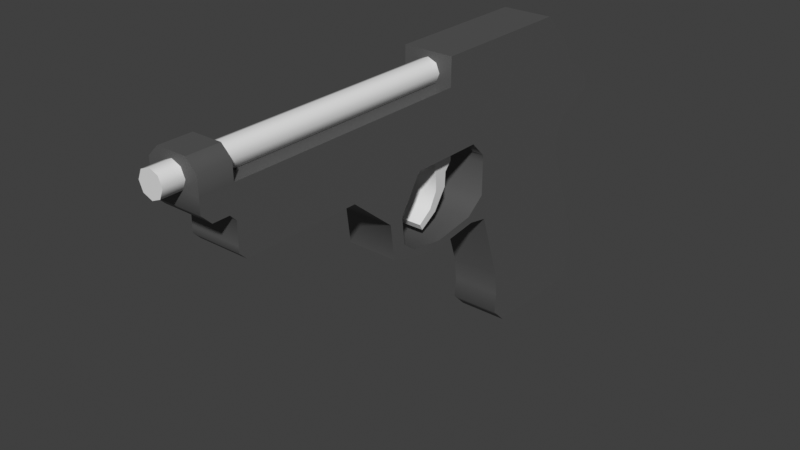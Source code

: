 # Source: Weapon.blend  (saved by Blender 3.0.40; exported with 4.5.12 LTS)
import bpy
from mathutils import Matrix  # noqa: F401  (used for matrix-valued properties, if any)

bpy.ops.wm.read_factory_settings(use_empty=True)
scene = bpy.context.scene
scene.name = 'Scene'

# ---- collections
col_collection = bpy.data.collections.new('Collection'); scene.collection.children.link(col_collection)

# ---- materials (node trees are filled in below, after node groups)
mat_weapon_mat1 = bpy.data.materials.new('Weapon_Mat1')
mat_weapon_mat1.use_transparent_shadow = False
mat_weapon_mat2 = bpy.data.materials.new('Weapon_Mat2')
mat_weapon_mat2.use_transparent_shadow = False

# ---- material node trees
mat_weapon_mat1.use_nodes = True; mat_weapon_mat1.node_tree.nodes.clear()
_N = mat_weapon_mat1.node_tree.nodes; _L = mat_weapon_mat1.node_tree.links
n0 = _N.new('ShaderNodeBsdfPrincipled'); n0.name = 'Principled BSDF'; n0.location = (10, 300)
n0.distribution = 'GGX'
n0.subsurface_method = 'RANDOM_WALK_SKIN'
n0.inputs[0].default_value = (0.1, 0.1, 0.1, 1.0)
n0.inputs[3].default_value = 1.45
n0.inputs[27].default_value = (0.0, 0.0, 0.0, 1.0)
n0.inputs[28].default_value = 1.0
n1 = _N.new('ShaderNodeOutputMaterial'); n1.name = 'Material Output'; n1.location = (300, 300)
_L.new(n0.outputs[0], n1.inputs[0])
n1.is_active_output = True
mat_weapon_mat2.use_nodes = True; mat_weapon_mat2.node_tree.nodes.clear()
_N = mat_weapon_mat2.node_tree.nodes; _L = mat_weapon_mat2.node_tree.links
n0 = _N.new('ShaderNodeBsdfPrincipled'); n0.name = 'Principled BSDF'; n0.location = (10, 300)
n0.distribution = 'GGX'
n0.subsurface_method = 'RANDOM_WALK_SKIN'
n0.inputs[3].default_value = 1.45
n0.inputs[27].default_value = (0.0, 0.0, 0.0, 1.0)
n0.inputs[28].default_value = 1.0
n1 = _N.new('ShaderNodeOutputMaterial'); n1.name = 'Material Output'; n1.location = (300, 300)
_L.new(n0.outputs[0], n1.inputs[0])
n1.is_active_output = True

# ---- world
world_world = bpy.data.worlds.new('World'); scene.world = world_world
world_world.use_nodes = True; world_world.node_tree.nodes.clear()
_N = world_world.node_tree.nodes; _L = world_world.node_tree.links
n0 = _N.new('ShaderNodeOutputWorld'); n0.name = 'World Output'; n0.location = (300, 300)
n1 = _N.new('ShaderNodeBackground'); n1.name = 'Background'; n1.location = (10, 300)
n1.inputs[0].default_value = (0.05088, 0.05088, 0.05088, 1.0)
_L.new(n1.outputs[0], n0.inputs[0])
n0.is_active_output = True
world_world.color = (0.05088, 0.05088, 0.05088)
world_world.use_sun_shadow = False
world_world.sun_shadow_jitter_overblur = 0.0

# ---- meshes
me_cube_002 = bpy.data.meshes.new('Cube.002')
me_cube_002.from_pydata([(0.05, -0.3782, -0.2223), (0.05, -0.3782, -0.4396), (0.05, 0.0451, -0.479), (0.05, -0.3068, -0.1953), (0.05, -0.3068, -0.4638), (0.05, -0.0673, -0.1333), (0.05, -0.0673, -0.3849), (0.05, -0.001255, -0.1333), (0.05, -0.2579, -0.4575), (0.05, -0.2579, -0.1895), (0.05, -0.3478, -0.4596), (0.05, -0.3478, -0.1923), (0.05, 0.1246, -0.4125), (0.05, 0.1246, -0.1333), (0.05, 0.1717, -0.3876), (0.05, 0.1717, -0.1333), (0.05, 0.2263, -0.3296), (0.05, 0.2263, -0.1333), (0.05, 0.1717, 0.5244), (0.05, 0.1717, -0.03203), (0.05, 0.1246, -0.03203), (0.05, 0.0451, -0.03203), (0.05, 0.2263, -0.03203), (0.05, 0.1717, 0.4609), (0.05, 0.0705, -0.479), (0.05, 0.0705, -0.1333), (0.05, 0.0705, -0.03203), (0.05, 0.0705, 0.4609), (0.05, -0.0341, -0.38), (0.05, 0.01228, -0.4055), (0.05, -0.001255, -0.342), (0.05, -0.1199, -0.1438), (0.05, -0.1122, -0.1027), (0.05, -0.09725, -0.09431), (0.05, -0.1245, -0.005946), (0.05, -0.1098, -0.005919), (0.05, -0.1128, 0.07102), (0.05, -0.09938, 0.06343), (0.05, -0.09681, 0.1174), (0.05, -0.07821, 0.09055), (0.05, -0.02714, 0.1265), (0.05, -0.02368, 0.09652), (0.05, 0.0451, 0.2144), (0.05, 0.0451, 0.05158), (0.05, 0.2056, 0.5244), (0.02926, 0.2263, 0.5244), (0.02926, 0.2263, 0.4609), (0.05, 0.2056, 0.4609), (0.05, 0.059, 0.4609), (0.05, 0.0451, 0.447), (0.05, 0.1246, 0.4729), (0.05, 0.1125, 0.4609), (0.05, 0.1246, 0.4489), (0.05, 0.1366, 0.4609), (0.05, 0.1437, 0.5244), (0.05, 0.1246, 0.5052), (-0.05, -0.3782, -0.2223), (-2.254e-08, 0.0451, -0.479), (-0.05, -0.3782, -0.4396), (-0.05, 0.0451, -0.479), (-0.05, -0.3068, -0.1953), (-0.05, -0.3068, -0.4638), (-0.05, -0.0673, -0.1333), (-0.05, -0.0673, -0.3849), (-0.05, -0.001255, -0.1333), (-0.05, -0.2579, -0.4575), (-0.05, -0.2579, -0.1895), (-0.05, -0.3478, -0.4596), (-0.05, -0.3478, -0.1923), (-1.132e-08, -0.3782, -0.2223), (-2.081e-08, -0.3782, -0.4396), (-2.187e-08, -0.3068, -0.4638), (-1.013e-08, -0.3068, -0.1953), (-1.842e-08, -0.0673, -0.3849), (-7.425e-09, -0.0673, -0.1333), (-7.425e-09, -0.001255, -0.1333), (-9.88e-09, -0.2579, -0.1895), (-2.16e-08, -0.2579, -0.4575), (-1e-08, -0.3478, -0.1923), (-2.169e-08, -0.3478, -0.4596), (-1.963e-08, 0.1246, -0.4125), (-0.05, 0.1246, -0.4125), (-0.05, 0.1246, -0.1333), (-1.854e-08, 0.1717, -0.3876), (-0.05, 0.1717, -0.3876), (-0.05, 0.1717, -0.1333), (-1.6e-08, 0.2263, -0.3296), (-0.05, 0.2263, -0.3296), (-0.05, 0.2263, -0.1333), (-7.425e-09, 0.2263, -0.1333), (1.855e-08, 0.0705, 0.4609), (-0.05, 0.1717, 0.5244), (2.132e-08, 0.1717, 0.5244), (2.132e-08, 0.2263, 0.5244), (-0.05, 0.1717, -0.03203), (-0.05, 0.1246, -0.03203), (-0.05, 0.0451, -0.03203), (-2.997e-09, 0.0451, -0.03203), (-2.997e-09, 0.2263, -0.03203), (-0.05, 0.2263, -0.03203), (1.855e-08, 0.2263, 0.4609), (-0.05, 0.1717, 0.4609), (-2.997e-09, 0.1717, -0.03203), (1.855e-08, 0.1717, 0.4609), (-0.05, 0.0705, -0.479), (-0.05, 0.0705, -0.1333), (-2.254e-08, 0.0705, -0.479), (-0.05, 0.0705, -0.03203), (-0.05, 0.0705, 0.4609), (-0.05, -0.0341, -0.38), (-0.05, 0.01228, -0.4055), (-0.05, -0.001255, -0.342), (-1.932e-08, 0.01228, -0.4055), (-1.821e-08, -0.0341, -0.38), (-7.884e-09, -0.1199, -0.1438), (-0.05, -0.1199, -0.1438), (-0.05, -0.1122, -0.1027), (-0.05, -0.09725, -0.09431), (-5.719e-09, -0.09725, -0.09431), (-6.086e-09, -0.1122, -0.1027), (-0.05, -0.1245, -0.005946), (-0.05, -0.1098, -0.005919), (-1.855e-09, -0.1098, -0.005919), (-1.856e-09, -0.1245, -0.005946), (-0.05, -0.1128, 0.07102), (-0.05, -0.09938, 0.06343), (1.176e-09, -0.09938, 0.06343), (1.508e-09, -0.1128, 0.07102), (-0.05, -0.09681, 0.1174), (-0.05, -0.07821, 0.09055), (2.362e-09, -0.07821, 0.09055), (3.536e-09, -0.09681, 0.1174), (-0.05, -0.02714, 0.1265), (-0.05, -0.02368, 0.09652), (2.622e-09, -0.02368, 0.09652), (3.931e-09, -0.02714, 0.1265), (7.777e-09, 0.0451, 0.2144), (-0.05, 0.0451, 0.2144), (6.583e-10, 0.0451, 0.05158), (-0.05, 0.0451, 0.05158), (-0.05, 0.2056, 0.5244), (-0.02926, 0.2263, 0.5244), (-0.02926, 0.2263, 0.4609), (-0.05, 0.2056, 0.4609), (-0.05, 0.059, 0.4609), (-0.05, 0.0451, 0.447), (1.794e-08, 0.0451, 0.447), (1.855e-08, 0.059, 0.4609), (-0.05, 0.1246, 0.4729), (-0.05, 0.1125, 0.4609), (-0.05, 0.1246, 0.4489), (-0.05, 0.1366, 0.4609), (1.855e-08, 0.1125, 0.4609), (1.908e-08, 0.1246, 0.4729), (-0.05, 0.1437, 0.5244), (-0.05, 0.1246, 0.5052), (2.049e-08, 0.1246, 0.5052), (2.132e-08, 0.1437, 0.5244), (0.05, 0.0451, -0.1017), (0.05, 0.01348, -0.1333), (0.05, 0.0451, -0.165), (0.05, 0.07045, -0.1333), (-0.05, 0.01348, -0.1333), (-0.05, 0.0451, -0.1017), (-0.05, 0.07045, -0.1333), (-0.05, 0.0451, -0.165), (-6.043e-09, 0.0451, -0.1017), (-7.425e-09, 0.01348, -0.1333)], [], [(69, 70, 1, 0), (10, 4, 3, 11), (79, 71, 4, 10), (8, 6, 5, 31, 9), (77, 73, 6, 8), (30, 29, 2, 160, 159, 7), (112, 57, 2, 29), (5, 7, 75, 74), (71, 77, 8, 4), (4, 8, 9, 3), (70, 79, 10, 1), (1, 10, 11, 0), (0, 11, 78, 69), (3, 9, 76, 72), (28, 30, 7, 5, 6), (2, 24, 25, 161, 160), (9, 31, 114, 76), (11, 3, 72, 78), (25, 13, 20, 26), (24, 12, 13, 25), (27, 51, 152, 90), (46, 100, 93, 45), (46, 47, 23, 103, 100), (106, 80, 12, 24), (13, 12, 14, 15), (12, 80, 83, 14), (15, 14, 16, 17), (14, 83, 86, 16), (50, 53, 23, 18, 54, 55), (23, 47, 44, 18), (17, 16, 86, 89), (158, 161, 25, 26, 21), (17, 89, 98, 22), (15, 17, 22, 19), (13, 15, 19, 20), (97, 21, 43, 138), (157, 54, 18, 92), (23, 19, 102, 103), (98, 102, 19, 22), (26, 27, 48, 49, 42, 43, 21), (20, 19, 23, 53, 52), (57, 106, 24, 2), (166, 97, 96, 163), (7, 159, 167, 75), (28, 29, 30), (112, 29, 28, 113), (113, 28, 6, 73), (5, 74, 118, 33), (32, 33, 35, 34), (114, 31, 32, 119), (31, 5, 33, 32), (123, 34, 36, 127), (119, 32, 34, 123), (33, 118, 122, 35), (36, 37, 39, 38), (35, 122, 126, 37), (34, 35, 37, 36), (131, 38, 40, 135), (127, 36, 38, 131), (37, 126, 130, 39), (43, 42, 40, 41), (39, 130, 134, 41), (38, 39, 41, 40), (42, 136, 135, 40), (138, 43, 41, 134), (48, 27, 90, 147), (138, 43, 42, 136), (44, 47, 46, 45), (92, 18, 44, 45, 93), (48, 147, 146, 49), (136, 42, 49, 146), (50, 51, 52, 53), (50, 153, 152, 51), (20, 52, 51, 27, 26), (54, 157, 156, 55), (156, 153, 50, 55), (69, 56, 58, 70), (67, 68, 60, 61), (79, 67, 61, 71), (65, 66, 115, 62, 63), (77, 65, 63, 73), (111, 64, 162, 165, 59, 110), (112, 110, 59, 57), (62, 74, 75, 64), (71, 61, 65, 77), (61, 60, 66, 65), (70, 58, 67, 79), (58, 56, 68, 67), (56, 69, 78, 68), (60, 72, 76, 66), (109, 63, 62, 64, 111), (164, 163, 96, 107, 105), (66, 76, 114, 115), (68, 78, 72, 60), (105, 107, 95, 82), (104, 105, 82, 81), (108, 90, 152, 149), (142, 141, 93, 100), (142, 100, 103, 101, 143), (106, 104, 81, 80), (82, 85, 84, 81), (81, 84, 83, 80), (85, 88, 87, 84), (84, 87, 86, 83), (148, 155, 154, 91, 101, 151), (101, 91, 140, 143), (88, 89, 86, 87), (64, 75, 167, 162), (88, 99, 98, 89), (85, 94, 99, 88), (82, 95, 94, 85), (97, 138, 139, 96), (157, 92, 91, 154), (101, 103, 102, 94), (98, 99, 94, 102), (107, 96, 139, 137, 145, 144, 108), (95, 150, 151, 101, 94), (57, 59, 104, 106), (59, 165, 164, 105, 104), (109, 111, 110), (112, 113, 109, 110), (113, 73, 63, 109), (62, 117, 118, 74), (116, 120, 121, 117), (114, 119, 116, 115), (115, 116, 117, 62), (123, 127, 124, 120), (119, 123, 120, 116), (117, 121, 122, 118), (124, 128, 129, 125), (121, 125, 126, 122), (120, 124, 125, 121), (131, 135, 132, 128), (127, 131, 128, 124), (125, 129, 130, 126), (139, 133, 132, 137), (129, 133, 134, 130), (128, 132, 133, 129), (137, 132, 135, 136), (138, 134, 133, 139), (144, 147, 90, 108), (138, 136, 137, 139), (140, 141, 142, 143), (92, 93, 141, 140, 91), (144, 145, 146, 147), (136, 146, 145, 137), (148, 151, 150, 149), (148, 149, 152, 153), (95, 107, 108, 149, 150), (154, 155, 156, 157), (156, 155, 148, 153), (158, 159, 160, 161), (162, 163, 164, 165), (158, 166, 167, 159), (162, 167, 166, 163), (166, 158, 21, 97)])
me_cube_002.polygons.foreach_set('use_smooth', [1, 1, 1, 1, 1, 1, 1, 1, 1, 1, 1, 1, 1, 1, 1, 1, 1, 1, 1, 1, 1, 0, 0, 1, 1, 1, 1, 1, 1, 1, 0, 1, 0, 1, 1, 1, 1, 1, 0, 1, 1, 1, 1, 1, 1, 1, 1, 1, 1, 1, 1, 1, 1, 1, 1, 1, 1, 1, 1, 1, 1, 1, 1, 1, 1, 1, 1, 1, 1, 1, 1, 1, 1, 1, 1, 1, 1, 1, 1, 1, 1, 1, 1, 1, 1, 1, 1, 1, 1, 1, 1, 1, 1, 1, 1, 1, 1, 0, 0, 1, 1, 1, 1, 1, 1, 1, 0, 1, 0, 1, 1, 1, 1, 1, 0, 1, 1, 1, 1, 1, 1, 1, 1, 1, 1, 1, 1, 1, 1, 1, 1, 1, 1, 1, 1, 1, 1, 1, 1, 1, 1, 1, 1, 1, 1, 1, 1, 1, 1, 1, 1, 1, 1, 1, 1, 1])
_uv = me_cube_002.uv_layers.new(name='UVMap')
_uv.uv.foreach_set('vector', [0.125, 0.625, 0.375, 0.625, 0.375, 0.75, 0.125, 0.75, 0.3925, 0.75, 0.4162, 0.75, 0.4162, 1.0, 0.3925, 1.0, 0.3925, 0.625, 0.4162, 0.625, 0.4162, 0.75, 0.3925, 0.75, 0.4444, 0.75, 0.5541, 0.75, 0.5541, 1.0, 0.4992, 1.0, 0.4444, 1.0, 0.4444, 0.625, 0.5541, 0.625, 0.5541, 0.75, 0.4444, 0.75, 0.5922, 0.7843, 0.6004, 0.75, 0.6205, 0.75, 0.6205, 0.9771, 0.6012, 1.0, 0.5922, 1.0, 0.6004, 0.625, 0.6205, 0.625, 0.6205, 0.75, 0.6004, 0.75, 0.5541, 0.0, 0.5922, 0.0, 0.5922, 0.125, 0.5541, 0.125, 0.4162, 0.625, 0.4444, 0.625, 0.4444, 0.75, 0.4162, 0.75, 0.4162, 0.75, 0.4444, 0.75, 0.4444, 1.0, 0.4162, 1.0, 0.375, 0.625, 0.3925, 0.625, 0.3925, 0.75, 0.375, 0.75, 0.375, 0.75, 0.3925, 0.75, 0.3925, 1.0, 0.375, 1.0, 0.375, 0.0, 0.3925, 0.0, 0.3925, 0.125, 0.375, 0.125, 0.4162, 0.0, 0.4443, 0.0, 0.4443, 0.125, 0.4162, 0.125, 0.5733, 0.75, 0.5922, 0.7843, 0.5922, 1.0, 0.5541, 1.0, 0.5541, 0.75, 0.6205, 0.75, 0.6205, 0.75, 0.6205, 1.0, 0.6205, 1.0, 0.6205, 0.9771, 0.4443, 0.0, 0.4992, 0.0, 0.4992, 0.125, 0.4443, 0.125, 0.3925, 0.0, 0.4162, 0.0, 0.4162, 0.125, 0.3925, 0.125, 0.6205, 1.0, 0.6205, 1.0, 0.6205, 1.0, 0.6205, 1.0, 0.6205, 0.75, 0.6205, 0.75, 0.6205, 1.0, 0.6205, 1.0, 0.6205, 1.0, 0.6205, 1.0, 0.6205, 1.0, 0.6205, 1.0, 0.0, 0.0, 0.0, 0.0, 0.0, 0.0, 0.0, 0.0, 0.3631, 0.5852, 0.6205, 1.0, 0.6205, 1.0, 0.6205, 1.0, 0.0, 0.0, 0.6205, 0.625, 0.6205, 0.625, 0.6205, 0.75, 0.6205, 0.75, 0.6205, 1.0, 0.6205, 0.75, 0.6205, 0.75, 0.6205, 1.0, 0.6205, 0.75, 0.6205, 0.625, 0.6205, 0.625, 0.6205, 0.75, 0.6205, 1.0, 0.6205, 0.75, 0.6205, 0.75, 0.6205, 1.0, 0.6205, 0.75, 0.6205, 0.625, 0.6205, 0.625, 0.6205, 0.75, 0.6205, 1.0, 0.6205, 1.0, 0.6205, 1.0, 0.6205, 1.0, 0.6205, 1.0, 0.6205, 1.0, 0.6205, 1.0, 0.6205, 1.0, 0.6205, 1.0, 0.6205, 1.0, 0.6205, 1.0, 0.6205, 0.75, 0.6205, 0.625, 0.0, 0.0, 0.6205, 1.0, 0.6205, 1.0, 0.6205, 1.0, 0.6205, 1.0, 0.6205, 1.0, 0.0, 0.0, 0.0, 0.0, 0.0, 0.0, 0.0, 0.0, 0.6205, 1.0, 0.6205, 1.0, 0.6205, 1.0, 0.6205, 1.0, 0.6205, 1.0, 0.6205, 1.0, 0.6205, 1.0, 0.6205, 1.0, 0.6205, 0.125, 0.6205, 0.0, 0.6205, 0.0, 0.6205, 0.125, 0.6205, 0.125, 0.6205, 0.0, 0.6205, 0.0, 0.6205, 0.125, 0.6205, 1.0, 0.6205, 1.0, 0.6205, 1.0, 0.6205, 1.0, 0.0, 0.0, 0.6205, 1.0, 0.6205, 1.0, 0.6205, 1.0, 0.6205, 1.0, 0.6205, 1.0, 0.6205, 1.0, 0.6205, 1.0, 0.6205, 1.0, 0.6205, 1.0, 0.6205, 1.0, 0.6205, 1.0, 0.6205, 1.0, 0.6205, 1.0, 0.6205, 1.0, 0.6205, 1.0, 0.6205, 0.625, 0.6205, 0.625, 0.6205, 0.75, 0.6205, 0.75, 0.6205, 0.125, 0.6205, 0.125, 0.6205, 0.0, 0.6205, 0.0, 0.5922, 0.0, 0.6012, 0.0, 0.6012, 0.125, 0.5922, 0.125, 0.5733, 0.75, 0.5973, 0.75, 0.5922, 0.7843, 0.6004, 0.625, 0.6004, 0.75, 0.5733, 0.75, 0.5733, 0.625, 0.5733, 0.625, 0.5733, 0.75, 0.5541, 0.75, 0.5541, 0.625, 0.5541, 0.0, 0.5541, 0.125, 0.5541, 0.125, 0.5541, 0.0, 0.4992, 1.0, 0.5541, 1.0, 0.5541, 1.0, 0.4992, 1.0, 0.4992, 0.125, 0.4992, 0.0, 0.4992, 0.0, 0.4992, 0.125, 0.4992, 1.0, 0.5541, 1.0, 0.5541, 1.0, 0.4992, 1.0, 0.4992, 0.125, 0.4992, 0.0, 0.4992, 0.0, 0.4992, 0.125, 0.4992, 0.125, 0.4992, 0.0, 0.4992, 0.0, 0.4992, 0.125, 0.5541, 0.0, 0.5541, 0.125, 0.5541, 0.125, 0.5541, 0.0, 0.4992, 1.0, 0.5541, 1.0, 0.5541, 1.0, 0.4992, 1.0, 0.5541, 0.0, 0.5541, 0.125, 0.5541, 0.125, 0.5541, 0.0, 0.4992, 1.0, 0.5541, 1.0, 0.5541, 1.0, 0.4992, 1.0, 0.4992, 0.125, 0.4992, 0.0, 0.4992, 0.0, 0.4992, 0.125, 0.4992, 0.125, 0.4992, 0.0, 0.4992, 0.0, 0.4992, 0.125, 0.5541, 0.0, 0.5541, 0.125, 0.5541, 0.125, 0.5541, 0.0, 0.6205, 1.0, 0.6205, 1.0, 0.4992, 0.0, 0.5541, 1.0, 0.5541, 0.0, 0.5541, 0.125, 0.5541, 0.125, 0.5541, 0.0, 0.4992, 1.0, 0.5541, 1.0, 0.5541, 1.0, 0.4992, 1.0, 0.6205, 0.0, 0.6205, 0.125, 0.4992, 0.125, 0.4992, 0.0, 0.6205, 0.125, 0.6205, 0.0, 0.5541, 0.0, 0.5541, 0.125, 0.6205, 1.0, 0.6205, 1.0, 0.6205, 1.0, 0.6205, 1.0, 0.6205, 0.125, 0.6205, 0.0, 0.6205, 0.0, 0.6205, 0.125, 0.6205, 1.0, 0.6205, 1.0, 0.6205, 1.0, 0.6205, 1.0, 0.6205, 0.125, 0.6205, 0.0, 0.6205, 0.0, 0.6205, 0.05185, 0.6205, 0.125, 0.6205, 1.0, 0.6205, 1.0, 0.6205, 1.0, 0.6205, 1.0, 0.6205, 0.125, 0.6205, 0.0, 0.6205, 0.0, 0.6205, 0.125, 0.6205, 1.0, 0.6205, 1.0, 0.6205, 1.0, 0.6205, 1.0, 0.6205, 1.0, 0.6205, 0.8344, 0.6205, 1.0, 0.6205, 1.0, 0.6205, 1.0, 0.6205, 1.0, 0.6205, 1.0, 0.6205, 1.0, 0.6205, 1.0, 0.6205, 1.0, 0.6205, 0.125, 0.6205, 0.3896, 0.6205, 1.0, 0.6205, 0.3896, 0.6205, 0.8344, 0.6205, 1.0, 0.6205, 1.0, 0.125, 0.625, 0.125, 0.75, 0.375, 0.75, 0.375, 0.625, 0.3925, 0.75, 0.3925, 1.0, 0.4162, 1.0, 0.4162, 0.75, 0.3925, 0.625, 0.3925, 0.75, 0.4162, 0.75, 0.4162, 0.625, 0.4444, 0.75, 0.4444, 1.0, 0.4992, 1.0, 0.5541, 1.0, 0.5541, 0.75, 0.4444, 0.625, 0.4444, 0.75, 0.5541, 0.75, 0.5541, 0.625, 0.5922, 0.7843, 0.5922, 1.0, 0.6012, 1.0, 0.6205, 0.9771, 0.6205, 0.75, 0.6004, 0.75, 0.6004, 0.625, 0.6004, 0.75, 0.6205, 0.75, 0.6205, 0.625, 0.5541, 0.0, 0.5541, 0.125, 0.5922, 0.125, 0.5922, 0.0, 0.4162, 0.625, 0.4162, 0.75, 0.4444, 0.75, 0.4444, 0.625, 0.4162, 0.75, 0.4162, 1.0, 0.4444, 1.0, 0.4444, 0.75, 0.375, 0.625, 0.375, 0.75, 0.3925, 0.75, 0.3925, 0.625, 0.375, 0.75, 0.375, 1.0, 0.3925, 1.0, 0.3925, 0.75, 0.375, 0.0, 0.375, 0.125, 0.3925, 0.125, 0.3925, 0.0, 0.4162, 0.0, 0.4162, 0.125, 0.4443, 0.125, 0.4443, 0.0, 0.5733, 0.75, 0.5541, 0.75, 0.5541, 1.0, 0.5922, 1.0, 0.5922, 0.7843, 0.6205, 1.0, 0.6205, 1.0, 0.6205, 1.0, 0.6205, 1.0, 0.6205, 1.0, 0.4443, 0.0, 0.4443, 0.125, 0.4992, 0.125, 0.4992, 0.0, 0.3925, 0.0, 0.3925, 0.125, 0.4162, 0.125, 0.4162, 0.0, 0.6205, 1.0, 0.6205, 1.0, 0.6205, 1.0, 0.6205, 1.0, 0.6205, 0.75, 0.6205, 1.0, 0.6205, 1.0, 0.6205, 0.75, 0.6205, 1.0, 0.6205, 1.0, 0.6205, 1.0, 0.6205, 1.0, 0.0, 0.0, 0.0, 0.0, 0.0, 0.0, 0.0, 0.0, 0.3631, 0.5852, 0.0, 0.0, 0.6205, 1.0, 0.6205, 1.0, 0.6205, 1.0, 0.6205, 0.625, 0.6205, 0.75, 0.6205, 0.75, 0.6205, 0.625, 0.6205, 1.0, 0.6205, 1.0, 0.6205, 0.75, 0.6205, 0.75, 0.6205, 0.75, 0.6205, 0.75, 0.6205, 0.625, 0.6205, 0.625, 0.6205, 1.0, 0.6205, 1.0, 0.6205, 0.75, 0.6205, 0.75, 0.6205, 0.75, 0.6205, 0.75, 0.6205, 0.625, 0.6205, 0.625, 0.6205, 1.0, 0.6205, 1.0, 0.6205, 1.0, 0.6205, 1.0, 0.6205, 1.0, 0.6205, 1.0, 0.6205, 1.0, 0.6205, 1.0, 0.6205, 1.0, 0.6205, 1.0, 0.6205, 1.0, 0.0, 0.0, 0.6205, 0.625, 0.6205, 0.75, 0.5922, 0.0, 0.5922, 0.125, 0.6012, 0.125, 0.6012, 0.0, 0.0, 0.0, 0.0, 0.0, 0.0, 0.0, 0.0, 0.0, 0.6205, 1.0, 0.6205, 1.0, 0.6205, 1.0, 0.6205, 1.0, 0.6205, 1.0, 0.6205, 1.0, 0.6205, 1.0, 0.6205, 1.0, 0.6205, 0.125, 0.6205, 0.125, 0.6205, 0.0, 0.6205, 0.0, 0.6205, 0.125, 0.6205, 0.125, 0.6205, 0.0, 0.6205, 0.0, 0.6205, 1.0, 0.6205, 1.0, 0.6205, 1.0, 0.6205, 1.0, 0.0, 0.0, 0.6205, 1.0, 0.6205, 1.0, 0.6205, 1.0, 0.6205, 1.0, 0.6205, 1.0, 0.6205, 1.0, 0.6205, 1.0, 0.6205, 1.0, 0.6205, 1.0, 0.6205, 1.0, 0.6205, 1.0, 0.6205, 1.0, 0.6205, 1.0, 0.6205, 1.0, 0.6205, 1.0, 0.6205, 0.625, 0.6205, 0.75, 0.6205, 0.75, 0.6205, 0.625, 0.6205, 0.75, 0.6205, 0.9771, 0.6205, 1.0, 0.6205, 1.0, 0.6205, 0.75, 0.5733, 0.75, 0.5922, 0.7843, 0.5973, 0.75, 0.6004, 0.625, 0.5733, 0.625, 0.5733, 0.75, 0.6004, 0.75, 0.5733, 0.625, 0.5541, 0.625, 0.5541, 0.75, 0.5733, 0.75, 0.5541, 0.0, 0.5541, 0.0, 0.5541, 0.125, 0.5541, 0.125, 0.4992, 1.0, 0.4992, 1.0, 0.5541, 1.0, 0.5541, 1.0, 0.4992, 0.125, 0.4992, 0.125, 0.4992, 0.0, 0.4992, 0.0, 0.4992, 1.0, 0.4992, 1.0, 0.5541, 1.0, 0.5541, 1.0, 0.4992, 0.125, 0.4992, 0.125, 0.4992, 0.0, 0.4992, 0.0, 0.4992, 0.125, 0.4992, 0.125, 0.4992, 0.0, 0.4992, 0.0, 0.5541, 0.0, 0.5541, 0.0, 0.5541, 0.125, 0.5541, 0.125, 0.4992, 1.0, 0.4992, 1.0, 0.5541, 1.0, 0.5541, 1.0, 0.5541, 0.0, 0.5541, 0.0, 0.5541, 0.125, 0.5541, 0.125, 0.4992, 1.0, 0.4992, 1.0, 0.5541, 1.0, 0.5541, 1.0, 0.4992, 0.125, 0.4992, 0.125, 0.4992, 0.0, 0.4992, 0.0, 0.4992, 0.125, 0.4992, 0.125, 0.4992, 0.0, 0.4992, 0.0, 0.5541, 0.0, 0.5541, 0.0, 0.5541, 0.125, 0.5541, 0.125, 0.6205, 1.0, 0.5541, 1.0, 0.4992, 0.0, 0.6205, 1.0, 0.5541, 0.0, 0.5541, 0.0, 0.5541, 0.125, 0.5541, 0.125, 0.4992, 1.0, 0.4992, 1.0, 0.5541, 1.0, 0.5541, 1.0, 0.6205, 0.0, 0.4992, 0.0, 0.4992, 0.125, 0.6205, 0.125, 0.6205, 0.125, 0.5541, 0.125, 0.5541, 0.0, 0.6205, 0.0, 0.6205, 1.0, 0.6205, 1.0, 0.6205, 1.0, 0.6205, 1.0, 0.6205, 0.125, 0.6205, 0.125, 0.6205, 0.0, 0.6205, 0.0, 0.6205, 1.0, 0.6205, 1.0, 0.6205, 1.0, 0.6205, 1.0, 0.6205, 0.125, 0.6205, 0.125, 0.6205, 0.05185, 0.6205, 0.0, 0.6205, 0.0, 0.6205, 1.0, 0.6205, 1.0, 0.6205, 1.0, 0.6205, 1.0, 0.6205, 0.125, 0.6205, 0.125, 0.6205, 0.0, 0.6205, 0.0, 0.6205, 1.0, 0.6205, 1.0, 0.6205, 1.0, 0.6205, 1.0, 0.6205, 1.0, 0.6205, 1.0, 0.6205, 1.0, 0.6205, 0.8344, 0.6205, 1.0, 0.6205, 1.0, 0.6205, 1.0, 0.6205, 1.0, 0.6205, 1.0, 0.6205, 1.0, 0.6205, 1.0, 0.6205, 0.3896, 0.6205, 0.125, 0.6205, 0.3896, 0.6205, 1.0, 0.6205, 1.0, 0.6205, 0.8344, 0.6205, 1.031, 0.6012, 1.0, 0.6205, 0.9771, 0.6205, 1.0, 0.6012, 1.0, 0.6205, 1.0, 0.6205, 1.0, 0.6205, 0.9771, 0.6205, 0.0, 0.6205, 0.125, 0.6012, 0.125, 0.6012, 0.0, 0.6012, 0.0, 0.6012, 0.125, 0.6205, 0.125, 0.6205, 0.0, 0.6205, 0.125, 0.6205, 0.0, 0.6205, 0.0, 0.6205, 0.125])
me_cube_002.materials.append(mat_weapon_mat1)
me_cube_002.materials.append(mat_weapon_mat2)
me_cube_002.use_remesh_fix_poles = True
me_cube_002.use_remesh_preserve_attributes = False
me_cube_002.update()
me_cylinder_001 = bpy.data.meshes.new('Cylinder.001')
me_cylinder_001.from_pydata([(-0.6245, 0.05, -3.927e-08), (0.6245, 0.05, 3.623e-08), (-0.6245, 0.03536, -0.03536), (0.6245, 0.03536, -0.03536), (-0.6245, -1.254e-09, -0.05), (0.6245, -1.254e-09, -0.05), (-0.6245, -0.03536, -0.03536), (0.6245, -0.03536, -0.03536), (-0.6245, -0.05, -3.49e-08), (0.6245, -0.05, 4.06e-08), (-0.6245, -0.03536, 0.03536), (0.6245, -0.03536, 0.03536), (-0.6245, 1.528e-09, 0.05), (0.6245, 1.528e-09, 0.05), (-0.6245, 0.03536, 0.03536), (0.6245, 0.03536, 0.03536)], [], [(0, 1, 3, 2), (2, 3, 5, 4), (4, 5, 7, 6), (6, 7, 9, 8), (8, 9, 11, 10), (10, 11, 13, 12), (3, 1, 15, 13, 11, 9, 7, 5), (12, 13, 15, 14), (14, 15, 1, 0), (0, 2, 4, 6, 8, 10, 12, 14)])
me_cylinder_001.polygons.foreach_set('use_smooth', [True] * 10)
_uv = me_cylinder_001.uv_layers.new(name='UVMap')
_uv.uv.foreach_set('vector', [1.0, 0.5, 1.0, 1.0, 0.875, 1.0, 0.875, 0.5, 0.875, 0.5, 0.875, 1.0, 0.75, 1.0, 0.75, 0.5, 0.75, 0.5, 0.75, 1.0, 0.625, 1.0, 0.625, 0.5, 0.625, 0.5, 0.625, 1.0, 0.5, 1.0, 0.5, 0.5, 0.5, 0.5, 0.5, 1.0, 0.375, 1.0, 0.375, 0.5, 0.375, 0.5, 0.375, 1.0, 0.25, 1.0, 0.25, 0.5, 0.4197, 0.4197, 0.25, 0.49, 0.08029, 0.4197, 0.01, 0.25, 0.08029, 0.08029, 0.25, 0.01, 0.4197, 0.08029, 0.49, 0.25, 0.25, 0.5, 0.25, 1.0, 0.125, 1.0, 0.125, 0.5, 0.125, 0.5, 0.125, 1.0, 0.0, 1.0, 0.0, 0.5, 0.75, 0.49, 0.9197, 0.4197, 0.99, 0.25, 0.9197, 0.08029, 0.75, 0.01, 0.5803, 0.08029, 0.51, 0.25, 0.5803, 0.4197])
me_cylinder_001.materials.append(mat_weapon_mat2)
me_cylinder_001.use_remesh_fix_poles = True
me_cylinder_001.use_remesh_preserve_attributes = False
me_cylinder_001.update()
me_cube_003 = bpy.data.meshes.new('Cube.003')
me_cube_003.from_pydata([(-0.004425, -0.05, 0.0384), (-0.01257, -0.05, 0.06995), (0.04964, -0.05, 0.03745), (0.07742, -0.05, 0.06995), (-0.003996, -0.05, -0.02041), (0.04648, -0.05, -0.02122), (-0.03612, -0.05, -0.08083), (-0.00757, -0.05, -0.1007), (-0.09342, -0.05, -0.1215), (-0.08029, -0.05, -0.1453), (-0.01257, -0.05, 0.1371), (0.07742, -0.05, 0.1371), (-0.004425, 0.05, 0.0384), (-0.01257, 0.05, 0.06995), (0.04964, 0.05, 0.03745), (0.07742, 0.05, 0.06995), (-0.003996, 0.05, -0.02041), (0.04648, 0.05, -0.02122), (-0.03612, 0.05, -0.08083), (-0.00757, 0.05, -0.1007), (-0.09342, 0.05, -0.1215), (-0.08029, 0.05, -0.1453), (-0.004425, 6.209e-10, 0.0384), (-0.01257, 6.209e-10, 0.06995), (0.04964, 6.209e-10, 0.03745), (0.07742, 6.209e-10, 0.06995), (-0.003996, 6.209e-10, -0.02041), (0.04648, 6.209e-10, -0.02122), (-0.03612, 6.209e-10, -0.08083), (-0.00757, 6.209e-10, -0.1007), (-0.09342, 6.209e-10, -0.1215), (-0.08029, 6.209e-10, -0.1453), (-0.01257, 0.05, 0.1371), (0.07742, 0.05, 0.1371), (-0.01257, 6.209e-10, 0.1371), (0.07742, 6.209e-10, 0.1371)], [], [(24, 25, 3, 2), (2, 3, 1, 0), (3, 25, 35, 11), (24, 2, 5, 27), (2, 0, 4, 5), (29, 7, 9, 31), (27, 5, 7, 29), (5, 4, 6, 7), (30, 31, 9, 8), (7, 6, 8, 9), (6, 28, 30, 8), (4, 26, 28, 6), (0, 22, 26, 4), (0, 1, 23, 22), (35, 34, 10, 11), (23, 1, 10, 34), (1, 3, 11, 10), (24, 14, 15, 25), (14, 12, 13, 15), (15, 33, 35, 25), (24, 27, 17, 14), (14, 17, 16, 12), (29, 31, 21, 19), (27, 29, 19, 17), (17, 19, 18, 16), (30, 20, 21, 31), (19, 21, 20, 18), (18, 20, 30, 28), (16, 18, 28, 26), (12, 16, 26, 22), (12, 22, 23, 13), (35, 33, 32, 34), (23, 34, 32, 13), (13, 32, 33, 15)])
me_cube_003.polygons.foreach_set('use_smooth', [True] * 34)
_uv = me_cube_003.uv_layers.new(name='UVMap')
_uv.uv.foreach_set('vector', [0.375, 0.625, 0.625, 0.625, 0.625, 0.75, 0.375, 0.75, 0.375, 0.75, 0.625, 0.75, 0.625, 1.0, 0.375, 1.0, 0.625, 0.75, 0.625, 0.625, 0.625, 0.625, 0.625, 0.75, 0.375, 0.625, 0.375, 0.75, 0.375, 0.75, 0.375, 0.625, 0.375, 0.75, 0.375, 1.0, 0.375, 1.0, 0.375, 0.75, 0.375, 0.625, 0.375, 0.75, 0.375, 0.75, 0.375, 0.625, 0.375, 0.625, 0.375, 0.75, 0.375, 0.75, 0.375, 0.625, 0.375, 0.75, 0.375, 1.0, 0.375, 1.0, 0.375, 0.75, 0.125, 0.625, 0.375, 0.625, 0.375, 0.75, 0.125, 0.75, 0.375, 0.75, 0.375, 1.0, 0.375, 1.0, 0.375, 0.75, 0.375, 0.0, 0.375, 0.125, 0.375, 0.125, 0.375, 0.0, 0.375, 0.0, 0.375, 0.125, 0.375, 0.125, 0.375, 0.0, 0.375, 0.0, 0.375, 0.125, 0.375, 0.125, 0.375, 0.0, 0.375, 0.0, 0.625, 0.0, 0.625, 0.125, 0.375, 0.125, 0.625, 0.625, 0.875, 0.625, 0.875, 0.75, 0.625, 0.75, 0.625, 0.125, 0.625, 0.0, 0.625, 0.0, 0.625, 0.125, 0.625, 1.0, 0.625, 0.75, 0.625, 0.75, 0.625, 1.0, 0.375, 0.625, 0.375, 0.75, 0.625, 0.75, 0.625, 0.625, 0.375, 0.75, 0.375, 1.0, 0.625, 1.0, 0.625, 0.75, 0.625, 0.75, 0.625, 0.75, 0.625, 0.625, 0.625, 0.625, 0.375, 0.625, 0.375, 0.625, 0.375, 0.75, 0.375, 0.75, 0.375, 0.75, 0.375, 0.75, 0.375, 1.0, 0.375, 1.0, 0.375, 0.625, 0.375, 0.625, 0.375, 0.75, 0.375, 0.75, 0.375, 0.625, 0.375, 0.625, 0.375, 0.75, 0.375, 0.75, 0.375, 0.75, 0.375, 0.75, 0.375, 1.0, 0.375, 1.0, 0.125, 0.625, 0.125, 0.75, 0.375, 0.75, 0.375, 0.625, 0.375, 0.75, 0.375, 0.75, 0.375, 1.0, 0.375, 1.0, 0.375, 0.0, 0.375, 0.0, 0.375, 0.125, 0.375, 0.125, 0.375, 0.0, 0.375, 0.0, 0.375, 0.125, 0.375, 0.125, 0.375, 0.0, 0.375, 0.0, 0.375, 0.125, 0.375, 0.125, 0.375, 0.0, 0.375, 0.125, 0.625, 0.125, 0.625, 0.0, 0.625, 0.625, 0.625, 0.75, 0.875, 0.75, 0.875, 0.625, 0.625, 0.125, 0.625, 0.125, 0.625, 0.0, 0.625, 0.0, 0.625, 1.0, 0.625, 1.0, 0.625, 0.75, 0.625, 0.75])
me_cube_003.materials.append(mat_weapon_mat2)
me_cube_003.use_remesh_fix_poles = True
me_cube_003.use_remesh_preserve_attributes = False
me_cube_003.update()

# ---- objects
ob_cube_001 = bpy.data.objects.new('Cube.001', me_cube_002)
ob_cylinder = bpy.data.objects.new('Cylinder', me_cylinder_001)
ob_cube = bpy.data.objects.new('Cube', me_cube_003)

# ---- transforms, parenting, visibility, modifiers, constraints
ob_cube_001.location = (0.25, 4.392e-08, 0.24)
ob_cube_001.rotation_euler = (1.571, 0.0, 0.0)
_m = ob_cube_001.modifiers.new('EdgeSplit', 'EDGE_SPLIT')
_m.split_angle = 1.047
ob_cylinder.parent = ob_cube_001
ob_cylinder.matrix_parent_inverse = Matrix(((1.0, -0.0, 0.0, -0.25), (-0.0, -4.371e-08, 1.0, -0.24), (0.0, -1.0, -4.371e-08, 5.441e-08), (-0.0, 0.0, -0.0, 1.0)))
ob_cylinder.location = (0.25, -0.2515, 0.4305)
ob_cylinder.rotation_euler = (-1.629e-07, -4.371e-08, 1.571)
ob_cylinder.scale = (0.5, 0.5, 0.5)
_m = ob_cylinder.modifiers.new('EdgeSplit', 'EDGE_SPLIT')
_m.split_angle = 1.047
ob_cube.parent = ob_cube_001
ob_cube.matrix_parent_inverse = Matrix(((1.0, -0.0, 0.0, -0.25), (-0.0, -4.371e-08, 1.0, -0.24), (0.0, -1.0, -4.371e-08, 5.441e-08), (-0.0, 0.0, -0.0, 1.0)))
ob_cube.location = (0.25, 0.02964, 0.2226)
ob_cube.rotation_euler = (-1.629e-07, -4.371e-08, 1.571)
ob_cube.scale = (0.5, 0.5, 0.5)
_m = ob_cube.modifiers.new('EdgeSplit', 'EDGE_SPLIT')
_m.split_angle = 1.047

# ---- collection membership
col_collection.objects.link(ob_cube_001)
col_collection.objects.link(ob_cylinder)
col_collection.objects.link(ob_cube)

# ---- scene / render settings (as saved in the file)
scene.frame_start = 1; scene.frame_end = 250; scene.frame_set(47)
scene.render.engine = 'BLENDER_EEVEE_NEXT'
scene.cycles.sampling_pattern = 'TABULATED_SOBOL'
scene.cycles.use_light_tree = False
scene.view_settings.view_transform = 'Standard'
bpy.context.view_layer.update()

# ---- added for rendering (the .blend has no active camera and no usable light): camera, sun
cam_auto = bpy.data.cameras.new('AutoCamera')
cam_auto.lens = 50.0
cam_auto.sensor_width = 36.0
cam_auto.clip_end = 1000.0
ob_auto_camera = bpy.data.objects.new('AutoCamera', cam_auto)
scene.collection.objects.link(ob_auto_camera)
ob_auto_camera.location = (1.36907, -1.38523, 1.05924)
ob_auto_camera.rotation_euler = (1.09748, -7.21219e-08, 0.694738)
scene.camera = ob_auto_camera
light_auto_sun = bpy.data.lights.new('AutoSun', 'SUN')
light_auto_sun.energy = 3.0
light_auto_sun.angle = 0.0523599
ob_auto_sun = bpy.data.objects.new('AutoSun', light_auto_sun)
scene.collection.objects.link(ob_auto_sun)
ob_auto_sun.rotation_euler = (0.872665, 0.174533, 0.523599)
bpy.context.view_layer.update()
